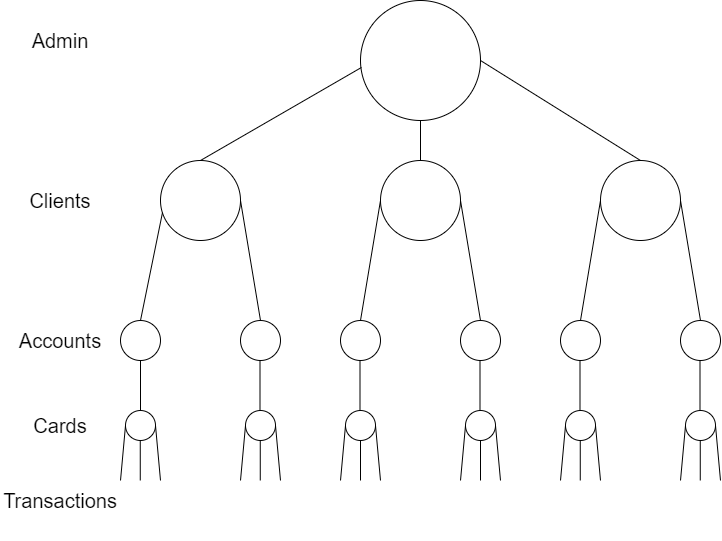

The diagram above was exported from draw.io. Its source (the exported page's mxGraphModel, read from the mxfile embedded in the PNG):
<mxGraphModel dx="1434" dy="788" grid="1" gridSize="10" guides="1" tooltips="1" connect="1" arrows="1" fold="1" page="1" pageScale="1" pageWidth="827" pageHeight="1169" math="0" shadow="0">
  <root>
    <mxCell id="0" />
    <mxCell id="1" parent="0" />
    <mxCell id="5wRrs9DNMxLFY_t7CFbO-1" value="" style="ellipse;whiteSpace=wrap;html=1;" vertex="1" parent="1">
      <mxGeometry x="360" y="360" width="120" height="120" as="geometry" />
    </mxCell>
    <mxCell id="5wRrs9DNMxLFY_t7CFbO-3" value="" style="ellipse;whiteSpace=wrap;html=1;" vertex="1" parent="1">
      <mxGeometry x="160" y="520" width="80" height="80" as="geometry" />
    </mxCell>
    <mxCell id="5wRrs9DNMxLFY_t7CFbO-4" value="" style="ellipse;whiteSpace=wrap;html=1;" vertex="1" parent="1">
      <mxGeometry x="380" y="520" width="80" height="80" as="geometry" />
    </mxCell>
    <mxCell id="5wRrs9DNMxLFY_t7CFbO-5" value="" style="ellipse;whiteSpace=wrap;html=1;" vertex="1" parent="1">
      <mxGeometry x="600" y="520" width="80" height="80" as="geometry" />
    </mxCell>
    <mxCell id="5wRrs9DNMxLFY_t7CFbO-6" value="" style="ellipse;whiteSpace=wrap;html=1;" vertex="1" parent="1">
      <mxGeometry x="120" y="680" width="40" height="40" as="geometry" />
    </mxCell>
    <mxCell id="5wRrs9DNMxLFY_t7CFbO-8" value="" style="ellipse;whiteSpace=wrap;html=1;" vertex="1" parent="1">
      <mxGeometry x="240" y="680" width="40" height="40" as="geometry" />
    </mxCell>
    <mxCell id="5wRrs9DNMxLFY_t7CFbO-9" value="" style="ellipse;whiteSpace=wrap;html=1;" vertex="1" parent="1">
      <mxGeometry x="340" y="680" width="40" height="40" as="geometry" />
    </mxCell>
    <mxCell id="5wRrs9DNMxLFY_t7CFbO-10" value="" style="ellipse;whiteSpace=wrap;html=1;" vertex="1" parent="1">
      <mxGeometry x="460" y="680" width="40" height="40" as="geometry" />
    </mxCell>
    <mxCell id="5wRrs9DNMxLFY_t7CFbO-11" value="" style="ellipse;whiteSpace=wrap;html=1;" vertex="1" parent="1">
      <mxGeometry x="560" y="680" width="40" height="40" as="geometry" />
    </mxCell>
    <mxCell id="5wRrs9DNMxLFY_t7CFbO-12" value="" style="ellipse;whiteSpace=wrap;html=1;" vertex="1" parent="1">
      <mxGeometry x="680" y="680" width="40" height="40" as="geometry" />
    </mxCell>
    <mxCell id="5wRrs9DNMxLFY_t7CFbO-15" value="" style="endArrow=none;html=1;rounded=0;entryX=0.008;entryY=0.558;entryDx=0;entryDy=0;entryPerimeter=0;" edge="1" parent="1" target="5wRrs9DNMxLFY_t7CFbO-1">
      <mxGeometry width="50" height="50" relative="1" as="geometry">
        <mxPoint x="200" y="520" as="sourcePoint" />
        <mxPoint x="250" y="470" as="targetPoint" />
      </mxGeometry>
    </mxCell>
    <mxCell id="5wRrs9DNMxLFY_t7CFbO-16" value="" style="endArrow=none;html=1;rounded=0;exitX=0.5;exitY=0;exitDx=0;exitDy=0;entryX=0.5;entryY=1;entryDx=0;entryDy=0;" edge="1" parent="1" source="5wRrs9DNMxLFY_t7CFbO-4" target="5wRrs9DNMxLFY_t7CFbO-1">
      <mxGeometry width="50" height="50" relative="1" as="geometry">
        <mxPoint x="210" y="530" as="sourcePoint" />
        <mxPoint x="400" y="470" as="targetPoint" />
      </mxGeometry>
    </mxCell>
    <mxCell id="5wRrs9DNMxLFY_t7CFbO-17" value="" style="endArrow=none;html=1;rounded=0;entryX=0.5;entryY=0;entryDx=0;entryDy=0;exitX=1;exitY=0.5;exitDx=0;exitDy=0;" edge="1" parent="1" source="5wRrs9DNMxLFY_t7CFbO-1" target="5wRrs9DNMxLFY_t7CFbO-5">
      <mxGeometry width="50" height="50" relative="1" as="geometry">
        <mxPoint x="540" y="503.04" as="sourcePoint" />
        <mxPoint x="700.96" y="410.00000000000006" as="targetPoint" />
      </mxGeometry>
    </mxCell>
    <mxCell id="5wRrs9DNMxLFY_t7CFbO-18" value="" style="endArrow=none;html=1;rounded=0;entryX=0.025;entryY=0.65;entryDx=0;entryDy=0;entryPerimeter=0;" edge="1" parent="1" target="5wRrs9DNMxLFY_t7CFbO-3">
      <mxGeometry width="50" height="50" relative="1" as="geometry">
        <mxPoint x="140" y="680" as="sourcePoint" />
        <mxPoint x="300.96000000000004" y="586.96" as="targetPoint" />
      </mxGeometry>
    </mxCell>
    <mxCell id="5wRrs9DNMxLFY_t7CFbO-19" value="" style="endArrow=none;html=1;rounded=0;entryX=0.5;entryY=0;entryDx=0;entryDy=0;" edge="1" parent="1" target="5wRrs9DNMxLFY_t7CFbO-8">
      <mxGeometry width="50" height="50" relative="1" as="geometry">
        <mxPoint x="240" y="560" as="sourcePoint" />
        <mxPoint x="400.96000000000004" y="466.96000000000004" as="targetPoint" />
      </mxGeometry>
    </mxCell>
    <mxCell id="5wRrs9DNMxLFY_t7CFbO-21" value="" style="endArrow=none;html=1;rounded=0;entryX=0;entryY=0.5;entryDx=0;entryDy=0;exitX=0.5;exitY=0;exitDx=0;exitDy=0;" edge="1" parent="1" source="5wRrs9DNMxLFY_t7CFbO-9" target="5wRrs9DNMxLFY_t7CFbO-4">
      <mxGeometry width="50" height="50" relative="1" as="geometry">
        <mxPoint x="260" y="580" as="sourcePoint" />
        <mxPoint x="420.96000000000004" y="486.96000000000004" as="targetPoint" />
      </mxGeometry>
    </mxCell>
    <mxCell id="5wRrs9DNMxLFY_t7CFbO-22" value="" style="endArrow=none;html=1;rounded=0;entryX=1;entryY=0.5;entryDx=0;entryDy=0;exitX=0.5;exitY=0;exitDx=0;exitDy=0;" edge="1" parent="1" source="5wRrs9DNMxLFY_t7CFbO-10" target="5wRrs9DNMxLFY_t7CFbO-4">
      <mxGeometry width="50" height="50" relative="1" as="geometry">
        <mxPoint x="270" y="590" as="sourcePoint" />
        <mxPoint x="430.96000000000004" y="496.96000000000004" as="targetPoint" />
      </mxGeometry>
    </mxCell>
    <mxCell id="5wRrs9DNMxLFY_t7CFbO-23" value="" style="endArrow=none;html=1;rounded=0;entryX=0;entryY=0.5;entryDx=0;entryDy=0;exitX=0.5;exitY=0;exitDx=0;exitDy=0;" edge="1" parent="1" source="5wRrs9DNMxLFY_t7CFbO-11" target="5wRrs9DNMxLFY_t7CFbO-5">
      <mxGeometry width="50" height="50" relative="1" as="geometry">
        <mxPoint x="280" y="600" as="sourcePoint" />
        <mxPoint x="440.96000000000004" y="506.96000000000004" as="targetPoint" />
      </mxGeometry>
    </mxCell>
    <mxCell id="5wRrs9DNMxLFY_t7CFbO-24" value="" style="endArrow=none;html=1;rounded=0;entryX=1;entryY=0.5;entryDx=0;entryDy=0;exitX=0.5;exitY=0;exitDx=0;exitDy=0;" edge="1" parent="1" source="5wRrs9DNMxLFY_t7CFbO-12" target="5wRrs9DNMxLFY_t7CFbO-5">
      <mxGeometry width="50" height="50" relative="1" as="geometry">
        <mxPoint x="690" y="690" as="sourcePoint" />
        <mxPoint x="450.96000000000004" y="516.96" as="targetPoint" />
      </mxGeometry>
    </mxCell>
    <mxCell id="5wRrs9DNMxLFY_t7CFbO-26" value="" style="ellipse;whiteSpace=wrap;html=1;" vertex="1" parent="1">
      <mxGeometry x="125" y="770" width="30" height="30" as="geometry" />
    </mxCell>
    <mxCell id="5wRrs9DNMxLFY_t7CFbO-28" value="" style="ellipse;whiteSpace=wrap;html=1;" vertex="1" parent="1">
      <mxGeometry x="245" y="770" width="30" height="30" as="geometry" />
    </mxCell>
    <mxCell id="5wRrs9DNMxLFY_t7CFbO-29" value="" style="ellipse;whiteSpace=wrap;html=1;" vertex="1" parent="1">
      <mxGeometry x="345" y="770" width="30" height="30" as="geometry" />
    </mxCell>
    <mxCell id="5wRrs9DNMxLFY_t7CFbO-30" value="" style="ellipse;whiteSpace=wrap;html=1;" vertex="1" parent="1">
      <mxGeometry x="465" y="770" width="30" height="30" as="geometry" />
    </mxCell>
    <mxCell id="5wRrs9DNMxLFY_t7CFbO-31" value="" style="ellipse;whiteSpace=wrap;html=1;" vertex="1" parent="1">
      <mxGeometry x="565" y="770" width="30" height="30" as="geometry" />
    </mxCell>
    <mxCell id="5wRrs9DNMxLFY_t7CFbO-32" value="" style="ellipse;whiteSpace=wrap;html=1;" vertex="1" parent="1">
      <mxGeometry x="685" y="770" width="30" height="30" as="geometry" />
    </mxCell>
    <mxCell id="5wRrs9DNMxLFY_t7CFbO-33" value="" style="endArrow=none;html=1;rounded=0;entryX=0.5;entryY=1;entryDx=0;entryDy=0;exitX=0.5;exitY=0;exitDx=0;exitDy=0;" edge="1" parent="1" source="5wRrs9DNMxLFY_t7CFbO-26" target="5wRrs9DNMxLFY_t7CFbO-6">
      <mxGeometry width="50" height="50" relative="1" as="geometry">
        <mxPoint x="500" y="860" as="sourcePoint" />
        <mxPoint x="150" y="730" as="targetPoint" />
      </mxGeometry>
    </mxCell>
    <mxCell id="5wRrs9DNMxLFY_t7CFbO-36" value="" style="endArrow=none;html=1;rounded=0;entryX=0.5;entryY=1;entryDx=0;entryDy=0;exitX=0.5;exitY=0;exitDx=0;exitDy=0;" edge="1" parent="1">
      <mxGeometry x="1" y="-102" width="50" height="50" relative="1" as="geometry">
        <mxPoint x="259.5" y="770" as="sourcePoint" />
        <mxPoint x="259.5" y="720" as="targetPoint" />
        <mxPoint x="-2" y="-20" as="offset" />
      </mxGeometry>
    </mxCell>
    <mxCell id="5wRrs9DNMxLFY_t7CFbO-37" value="" style="endArrow=none;html=1;rounded=0;entryX=0.5;entryY=1;entryDx=0;entryDy=0;exitX=0.5;exitY=0;exitDx=0;exitDy=0;" edge="1" parent="1">
      <mxGeometry x="1" y="-173" width="50" height="50" relative="1" as="geometry">
        <mxPoint x="359.5" y="770" as="sourcePoint" />
        <mxPoint x="359.5" y="720" as="targetPoint" />
        <mxPoint x="-3" y="-30" as="offset" />
      </mxGeometry>
    </mxCell>
    <mxCell id="5wRrs9DNMxLFY_t7CFbO-38" value="" style="endArrow=none;html=1;rounded=0;entryX=0.5;entryY=1;entryDx=0;entryDy=0;exitX=0.5;exitY=0;exitDx=0;exitDy=0;" edge="1" parent="1">
      <mxGeometry x="1" y="-242" width="50" height="50" relative="1" as="geometry">
        <mxPoint x="479.5" y="770" as="sourcePoint" />
        <mxPoint x="479.5" y="720" as="targetPoint" />
        <mxPoint x="-2" y="-30" as="offset" />
      </mxGeometry>
    </mxCell>
    <mxCell id="5wRrs9DNMxLFY_t7CFbO-39" value="" style="endArrow=none;html=1;rounded=0;entryX=0.5;entryY=1;entryDx=0;entryDy=0;exitX=0.5;exitY=0;exitDx=0;exitDy=0;" edge="1" parent="1">
      <mxGeometry x="1" y="-273" width="50" height="50" relative="1" as="geometry">
        <mxPoint x="579.5" y="770" as="sourcePoint" />
        <mxPoint x="579.5" y="720" as="targetPoint" />
        <mxPoint x="-3" y="-40" as="offset" />
      </mxGeometry>
    </mxCell>
    <mxCell id="5wRrs9DNMxLFY_t7CFbO-40" value="" style="endArrow=none;html=1;rounded=0;entryX=0.5;entryY=1;entryDx=0;entryDy=0;exitX=0.5;exitY=0;exitDx=0;exitDy=0;" edge="1" parent="1">
      <mxGeometry width="50" height="50" relative="1" as="geometry">
        <mxPoint x="699.5" y="770" as="sourcePoint" />
        <mxPoint x="699.5" y="720" as="targetPoint" />
      </mxGeometry>
    </mxCell>
    <mxCell id="5wRrs9DNMxLFY_t7CFbO-41" value="" style="endArrow=none;html=1;rounded=0;entryX=0.5;entryY=1;entryDx=0;entryDy=0;" edge="1" parent="1" target="5wRrs9DNMxLFY_t7CFbO-30">
      <mxGeometry width="50" height="50" relative="1" as="geometry">
        <mxPoint x="480" y="840" as="sourcePoint" />
        <mxPoint x="550" y="710" as="targetPoint" />
      </mxGeometry>
    </mxCell>
    <mxCell id="5wRrs9DNMxLFY_t7CFbO-42" value="" style="endArrow=none;html=1;rounded=0;entryX=0.5;entryY=1;entryDx=0;entryDy=0;" edge="1" parent="1">
      <mxGeometry x="0.5" y="-80" width="50" height="50" relative="1" as="geometry">
        <mxPoint x="579.76" y="840" as="sourcePoint" />
        <mxPoint x="579.76" y="800" as="targetPoint" />
        <mxPoint as="offset" />
      </mxGeometry>
    </mxCell>
    <mxCell id="5wRrs9DNMxLFY_t7CFbO-43" value="" style="endArrow=none;html=1;rounded=0;entryX=0.5;entryY=1;entryDx=0;entryDy=0;" edge="1" parent="1">
      <mxGeometry y="-30" width="50" height="50" relative="1" as="geometry">
        <mxPoint x="699.76" y="840" as="sourcePoint" />
        <mxPoint x="699.76" y="800" as="targetPoint" />
        <mxPoint as="offset" />
      </mxGeometry>
    </mxCell>
    <mxCell id="5wRrs9DNMxLFY_t7CFbO-44" value="" style="endArrow=none;html=1;rounded=0;entryX=0.5;entryY=1;entryDx=0;entryDy=0;" edge="1" parent="1">
      <mxGeometry y="90" width="50" height="50" relative="1" as="geometry">
        <mxPoint x="360" y="840" as="sourcePoint" />
        <mxPoint x="360" y="800" as="targetPoint" />
        <mxPoint as="offset" />
      </mxGeometry>
    </mxCell>
    <mxCell id="5wRrs9DNMxLFY_t7CFbO-45" value="" style="endArrow=none;html=1;rounded=0;entryX=0.5;entryY=1;entryDx=0;entryDy=0;" edge="1" parent="1">
      <mxGeometry x="0.5" y="150" width="50" height="50" relative="1" as="geometry">
        <mxPoint x="259.76" y="840" as="sourcePoint" />
        <mxPoint x="259.76" y="800" as="targetPoint" />
        <mxPoint as="offset" />
      </mxGeometry>
    </mxCell>
    <mxCell id="5wRrs9DNMxLFY_t7CFbO-46" value="" style="endArrow=none;html=1;rounded=0;entryX=0.5;entryY=1;entryDx=0;entryDy=0;" edge="1" parent="1">
      <mxGeometry y="20" width="50" height="50" relative="1" as="geometry">
        <mxPoint x="139.76" y="840" as="sourcePoint" />
        <mxPoint x="139.76" y="800" as="targetPoint" />
        <mxPoint as="offset" />
      </mxGeometry>
    </mxCell>
    <mxCell id="5wRrs9DNMxLFY_t7CFbO-47" value="" style="endArrow=none;html=1;rounded=0;entryX=0;entryY=0.5;entryDx=0;entryDy=0;" edge="1" parent="1" target="5wRrs9DNMxLFY_t7CFbO-30">
      <mxGeometry width="50" height="50" relative="1" as="geometry">
        <mxPoint x="460" y="840" as="sourcePoint" />
        <mxPoint x="540" y="860" as="targetPoint" />
      </mxGeometry>
    </mxCell>
    <mxCell id="5wRrs9DNMxLFY_t7CFbO-49" value="" style="endArrow=none;html=1;rounded=0;entryX=0;entryY=0.5;entryDx=0;entryDy=0;" edge="1" parent="1" target="5wRrs9DNMxLFY_t7CFbO-29">
      <mxGeometry width="50" height="50" relative="1" as="geometry">
        <mxPoint x="340" y="840" as="sourcePoint" />
        <mxPoint x="340" y="760" as="targetPoint" />
      </mxGeometry>
    </mxCell>
    <mxCell id="5wRrs9DNMxLFY_t7CFbO-50" value="" style="endArrow=none;html=1;rounded=0;entryX=0;entryY=0.5;entryDx=0;entryDy=0;" edge="1" parent="1" target="5wRrs9DNMxLFY_t7CFbO-28">
      <mxGeometry width="50" height="50" relative="1" as="geometry">
        <mxPoint x="240" y="840" as="sourcePoint" />
        <mxPoint x="340" y="760" as="targetPoint" />
      </mxGeometry>
    </mxCell>
    <mxCell id="5wRrs9DNMxLFY_t7CFbO-51" value="" style="endArrow=none;html=1;rounded=0;entryX=0;entryY=0.5;entryDx=0;entryDy=0;" edge="1" parent="1" target="5wRrs9DNMxLFY_t7CFbO-26">
      <mxGeometry width="50" height="50" relative="1" as="geometry">
        <mxPoint x="120" y="840" as="sourcePoint" />
        <mxPoint x="340" y="760" as="targetPoint" />
      </mxGeometry>
    </mxCell>
    <mxCell id="5wRrs9DNMxLFY_t7CFbO-52" value="" style="endArrow=none;html=1;rounded=0;entryX=0;entryY=0.5;entryDx=0;entryDy=0;" edge="1" parent="1" target="5wRrs9DNMxLFY_t7CFbO-31">
      <mxGeometry width="50" height="50" relative="1" as="geometry">
        <mxPoint x="560" y="840" as="sourcePoint" />
        <mxPoint x="590" y="760" as="targetPoint" />
      </mxGeometry>
    </mxCell>
    <mxCell id="5wRrs9DNMxLFY_t7CFbO-53" value="" style="endArrow=none;html=1;rounded=0;entryX=0;entryY=0.5;entryDx=0;entryDy=0;" edge="1" parent="1" target="5wRrs9DNMxLFY_t7CFbO-32">
      <mxGeometry width="50" height="50" relative="1" as="geometry">
        <mxPoint x="680" y="840" as="sourcePoint" />
        <mxPoint x="590" y="760" as="targetPoint" />
      </mxGeometry>
    </mxCell>
    <mxCell id="5wRrs9DNMxLFY_t7CFbO-54" value="" style="endArrow=none;html=1;rounded=0;entryX=1;entryY=0.5;entryDx=0;entryDy=0;" edge="1" parent="1" target="5wRrs9DNMxLFY_t7CFbO-26">
      <mxGeometry width="50" height="50" relative="1" as="geometry">
        <mxPoint x="160" y="840" as="sourcePoint" />
        <mxPoint x="350" y="760" as="targetPoint" />
      </mxGeometry>
    </mxCell>
    <mxCell id="5wRrs9DNMxLFY_t7CFbO-55" value="" style="endArrow=none;html=1;rounded=0;entryX=1;entryY=0.5;entryDx=0;entryDy=0;" edge="1" parent="1" target="5wRrs9DNMxLFY_t7CFbO-28">
      <mxGeometry width="50" height="50" relative="1" as="geometry">
        <mxPoint x="280" y="840" as="sourcePoint" />
        <mxPoint x="350" y="760" as="targetPoint" />
      </mxGeometry>
    </mxCell>
    <mxCell id="5wRrs9DNMxLFY_t7CFbO-56" value="" style="endArrow=none;html=1;rounded=0;entryX=1;entryY=0.5;entryDx=0;entryDy=0;" edge="1" parent="1" target="5wRrs9DNMxLFY_t7CFbO-29">
      <mxGeometry width="50" height="50" relative="1" as="geometry">
        <mxPoint x="380" y="840" as="sourcePoint" />
        <mxPoint x="350" y="760" as="targetPoint" />
      </mxGeometry>
    </mxCell>
    <mxCell id="5wRrs9DNMxLFY_t7CFbO-57" value="" style="endArrow=none;html=1;rounded=0;entryX=1;entryY=0.5;entryDx=0;entryDy=0;" edge="1" parent="1" target="5wRrs9DNMxLFY_t7CFbO-30">
      <mxGeometry width="50" height="50" relative="1" as="geometry">
        <mxPoint x="500" y="840" as="sourcePoint" />
        <mxPoint x="350" y="760" as="targetPoint" />
      </mxGeometry>
    </mxCell>
    <mxCell id="5wRrs9DNMxLFY_t7CFbO-58" value="" style="endArrow=none;html=1;rounded=0;entryX=1;entryY=0.5;entryDx=0;entryDy=0;" edge="1" parent="1" target="5wRrs9DNMxLFY_t7CFbO-31">
      <mxGeometry width="50" height="50" relative="1" as="geometry">
        <mxPoint x="600" y="840" as="sourcePoint" />
        <mxPoint x="630" y="760" as="targetPoint" />
      </mxGeometry>
    </mxCell>
    <mxCell id="5wRrs9DNMxLFY_t7CFbO-59" value="" style="endArrow=none;html=1;rounded=0;entryX=1;entryY=0.5;entryDx=0;entryDy=0;" edge="1" parent="1" target="5wRrs9DNMxLFY_t7CFbO-32">
      <mxGeometry width="50" height="50" relative="1" as="geometry">
        <mxPoint x="720" y="840" as="sourcePoint" />
        <mxPoint x="630" y="760" as="targetPoint" />
      </mxGeometry>
    </mxCell>
    <mxCell id="5wRrs9DNMxLFY_t7CFbO-62" value="&lt;font style=&quot;font-size: 20px;&quot;&gt;Admin&lt;/font&gt;" style="text;strokeColor=none;align=center;fillColor=none;html=1;verticalAlign=middle;whiteSpace=wrap;rounded=0;" vertex="1" parent="1">
      <mxGeometry y="360" width="120" height="80" as="geometry" />
    </mxCell>
    <mxCell id="5wRrs9DNMxLFY_t7CFbO-63" value="&lt;font style=&quot;font-size: 20px;&quot;&gt;Clients&lt;/font&gt;" style="text;strokeColor=none;align=center;fillColor=none;html=1;verticalAlign=middle;whiteSpace=wrap;rounded=0;" vertex="1" parent="1">
      <mxGeometry y="520" width="120" height="80" as="geometry" />
    </mxCell>
    <mxCell id="5wRrs9DNMxLFY_t7CFbO-65" value="&lt;font style=&quot;font-size: 20px;&quot;&gt;Accounts&lt;/font&gt;" style="text;strokeColor=none;align=center;fillColor=none;html=1;verticalAlign=middle;whiteSpace=wrap;rounded=0;" vertex="1" parent="1">
      <mxGeometry y="660" width="120" height="80" as="geometry" />
    </mxCell>
    <mxCell id="5wRrs9DNMxLFY_t7CFbO-66" value="&lt;font style=&quot;font-size: 20px;&quot;&gt;Cards&lt;/font&gt;" style="text;strokeColor=none;align=center;fillColor=none;html=1;verticalAlign=middle;whiteSpace=wrap;rounded=0;" vertex="1" parent="1">
      <mxGeometry y="745" width="120" height="80" as="geometry" />
    </mxCell>
    <mxCell id="5wRrs9DNMxLFY_t7CFbO-67" value="&lt;font style=&quot;font-size: 20px;&quot;&gt;Transactions&lt;/font&gt;" style="text;strokeColor=none;align=center;fillColor=none;html=1;verticalAlign=middle;whiteSpace=wrap;rounded=0;" vertex="1" parent="1">
      <mxGeometry y="820" width="120" height="80" as="geometry" />
    </mxCell>
  </root>
</mxGraphModel>